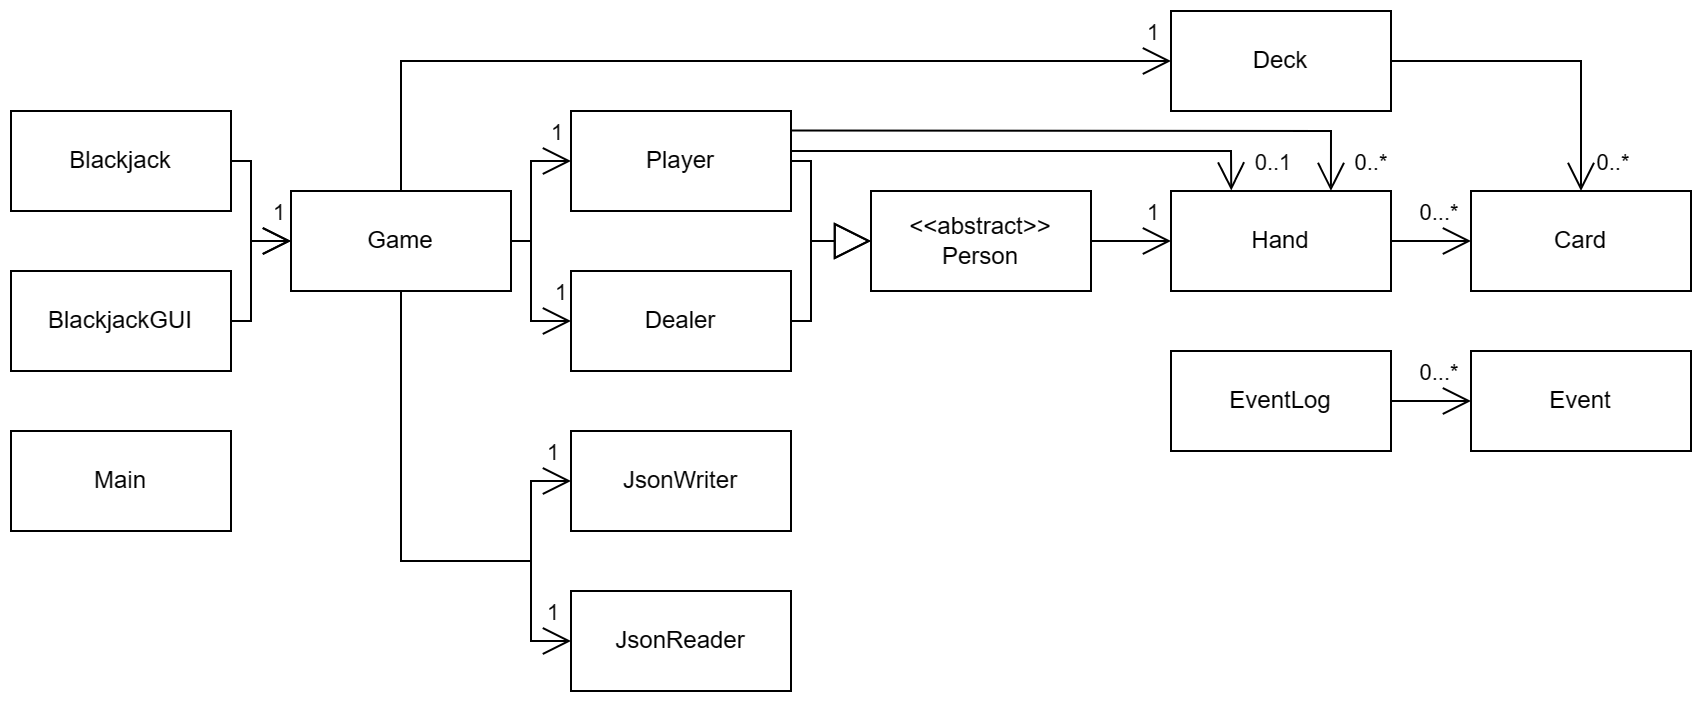

The diagram above was exported from draw.io. Its source (the exported page's mxGraphModel, read from the mxfile embedded in the PNG):
<mxGraphModel dx="1057" dy="594" grid="1" gridSize="10" guides="1" tooltips="1" connect="1" arrows="1" fold="1" page="1" pageScale="1" pageWidth="1600" pageHeight="900" math="0" shadow="0">
  <root>
    <mxCell id="0" />
    <mxCell id="1" parent="0" />
    <mxCell id="4wwnCDVsDWnoo-qpP8s6-5" value="Player" style="html=1;whiteSpace=wrap;" parent="1" vertex="1">
      <mxGeometry x="320" y="90" width="110" height="50" as="geometry" />
    </mxCell>
    <mxCell id="4wwnCDVsDWnoo-qpP8s6-6" value="Dealer" style="html=1;whiteSpace=wrap;" parent="1" vertex="1">
      <mxGeometry x="320" y="170" width="110" height="50" as="geometry" />
    </mxCell>
    <mxCell id="4wwnCDVsDWnoo-qpP8s6-7" value="Hand" style="html=1;whiteSpace=wrap;" parent="1" vertex="1">
      <mxGeometry x="620" y="130" width="110" height="50" as="geometry" />
    </mxCell>
    <mxCell id="4wwnCDVsDWnoo-qpP8s6-8" value="Card" style="html=1;whiteSpace=wrap;" parent="1" vertex="1">
      <mxGeometry x="770" y="130" width="110" height="50" as="geometry" />
    </mxCell>
    <mxCell id="4wwnCDVsDWnoo-qpP8s6-9" value="Deck" style="html=1;whiteSpace=wrap;" parent="1" vertex="1">
      <mxGeometry x="620" y="40" width="110" height="50" as="geometry" />
    </mxCell>
    <mxCell id="4wwnCDVsDWnoo-qpP8s6-11" value="Game" style="html=1;whiteSpace=wrap;" parent="1" vertex="1">
      <mxGeometry x="180" y="130" width="110" height="50" as="geometry" />
    </mxCell>
    <mxCell id="4wwnCDVsDWnoo-qpP8s6-16" value="" style="endArrow=block;endSize=16;endFill=0;html=1;rounded=0;exitX=0.5;exitY=0;exitDx=0;exitDy=0;" parent="1" source="4wwnCDVsDWnoo-qpP8s6-4" edge="1">
      <mxGeometry width="160" relative="1" as="geometry">
        <mxPoint x="330" y="260" as="sourcePoint" />
        <mxPoint x="550" y="170" as="targetPoint" />
      </mxGeometry>
    </mxCell>
    <mxCell id="4wwnCDVsDWnoo-qpP8s6-4" value="&amp;lt;&amp;lt;abstract&amp;gt;&amp;gt;&lt;br&gt;Person" style="html=1;whiteSpace=wrap;" parent="1" vertex="1">
      <mxGeometry x="470" y="130" width="110" height="50" as="geometry" />
    </mxCell>
    <mxCell id="4wwnCDVsDWnoo-qpP8s6-27" value="" style="endArrow=open;endFill=1;endSize=12;html=1;rounded=0;entryX=0;entryY=0.5;entryDx=0;entryDy=0;exitX=1;exitY=0.5;exitDx=0;exitDy=0;" parent="1" source="4wwnCDVsDWnoo-qpP8s6-4" target="4wwnCDVsDWnoo-qpP8s6-7" edge="1">
      <mxGeometry width="160" relative="1" as="geometry">
        <mxPoint x="630" y="260" as="sourcePoint" />
        <mxPoint x="730" y="154.5" as="targetPoint" />
      </mxGeometry>
    </mxCell>
    <mxCell id="4wwnCDVsDWnoo-qpP8s6-32" value="1" style="edgeLabel;html=1;align=center;verticalAlign=middle;resizable=0;points=[];" parent="4wwnCDVsDWnoo-qpP8s6-27" vertex="1" connectable="0">
      <mxGeometry x="0.6888" y="1" relative="1" as="geometry">
        <mxPoint x="-4" y="-14" as="offset" />
      </mxGeometry>
    </mxCell>
    <mxCell id="4wwnCDVsDWnoo-qpP8s6-33" value="" style="endArrow=open;endFill=1;endSize=12;html=1;rounded=0;entryX=0;entryY=0.5;entryDx=0;entryDy=0;exitX=1;exitY=0.5;exitDx=0;exitDy=0;" parent="1" source="4wwnCDVsDWnoo-qpP8s6-7" target="4wwnCDVsDWnoo-qpP8s6-8" edge="1">
      <mxGeometry width="160" relative="1" as="geometry">
        <mxPoint x="790" y="155" as="sourcePoint" />
        <mxPoint x="930" y="154.71" as="targetPoint" />
      </mxGeometry>
    </mxCell>
    <mxCell id="4wwnCDVsDWnoo-qpP8s6-35" value="0...*" style="edgeLabel;html=1;align=center;verticalAlign=middle;resizable=0;points=[];" parent="4wwnCDVsDWnoo-qpP8s6-33" vertex="1" connectable="0">
      <mxGeometry x="0.791" y="2" relative="1" as="geometry">
        <mxPoint x="-13" y="-13" as="offset" />
      </mxGeometry>
    </mxCell>
    <mxCell id="4wwnCDVsDWnoo-qpP8s6-37" value="" style="endArrow=open;endFill=1;endSize=12;html=1;rounded=0;exitX=1;exitY=0.5;exitDx=0;exitDy=0;entryX=0.5;entryY=0;entryDx=0;entryDy=0;" parent="1" source="4wwnCDVsDWnoo-qpP8s6-9" target="4wwnCDVsDWnoo-qpP8s6-8" edge="1">
      <mxGeometry width="160" relative="1" as="geometry">
        <mxPoint x="590" y="54.709999999999994" as="sourcePoint" />
        <mxPoint x="750" y="54.709999999999994" as="targetPoint" />
        <Array as="points">
          <mxPoint x="825" y="65" />
        </Array>
      </mxGeometry>
    </mxCell>
    <mxCell id="4wwnCDVsDWnoo-qpP8s6-38" value="0..*" style="edgeLabel;html=1;align=center;verticalAlign=middle;resizable=0;points=[];" parent="4wwnCDVsDWnoo-qpP8s6-37" vertex="1" connectable="0">
      <mxGeometry x="0.7834" y="1" relative="1" as="geometry">
        <mxPoint x="14" y="2" as="offset" />
      </mxGeometry>
    </mxCell>
    <mxCell id="4wwnCDVsDWnoo-qpP8s6-40" value="" style="endArrow=open;endFill=1;endSize=12;html=1;rounded=0;entryX=0;entryY=0.5;entryDx=0;entryDy=0;exitX=1;exitY=0.5;exitDx=0;exitDy=0;" parent="1" source="4wwnCDVsDWnoo-qpP8s6-11" target="4wwnCDVsDWnoo-qpP8s6-6" edge="1">
      <mxGeometry width="160" relative="1" as="geometry">
        <mxPoint x="495" y="350" as="sourcePoint" />
        <mxPoint x="655" y="350" as="targetPoint" />
        <Array as="points">
          <mxPoint x="300" y="155" />
          <mxPoint x="300" y="170" />
          <mxPoint x="300" y="195" />
        </Array>
      </mxGeometry>
    </mxCell>
    <mxCell id="4wwnCDVsDWnoo-qpP8s6-47" value="1" style="edgeLabel;html=1;align=center;verticalAlign=middle;resizable=0;points=[];" parent="4wwnCDVsDWnoo-qpP8s6-40" vertex="1" connectable="0">
      <mxGeometry x="0.8381" y="1" relative="1" as="geometry">
        <mxPoint y="-14" as="offset" />
      </mxGeometry>
    </mxCell>
    <mxCell id="4wwnCDVsDWnoo-qpP8s6-42" value="" style="endArrow=open;endFill=1;endSize=12;html=1;rounded=0;entryX=0;entryY=0.5;entryDx=0;entryDy=0;exitX=0.5;exitY=0;exitDx=0;exitDy=0;" parent="1" source="4wwnCDVsDWnoo-qpP8s6-11" target="4wwnCDVsDWnoo-qpP8s6-9" edge="1">
      <mxGeometry width="160" relative="1" as="geometry">
        <mxPoint x="340" y="14.710000000000008" as="sourcePoint" />
        <mxPoint x="500" y="14.710000000000008" as="targetPoint" />
        <Array as="points">
          <mxPoint x="235" y="65" />
        </Array>
      </mxGeometry>
    </mxCell>
    <mxCell id="QNyYyRArYZCbF5Ukdghc-5" value="1" style="edgeLabel;html=1;align=center;verticalAlign=middle;resizable=0;points=[];" parent="4wwnCDVsDWnoo-qpP8s6-42" vertex="1" connectable="0">
      <mxGeometry x="0.9552" y="5" relative="1" as="geometry">
        <mxPoint y="-10" as="offset" />
      </mxGeometry>
    </mxCell>
    <mxCell id="4wwnCDVsDWnoo-qpP8s6-43" value="" style="endArrow=block;endSize=16;endFill=0;html=1;rounded=0;exitX=1;exitY=0.5;exitDx=0;exitDy=0;entryX=0;entryY=0.5;entryDx=0;entryDy=0;" parent="1" source="4wwnCDVsDWnoo-qpP8s6-6" target="4wwnCDVsDWnoo-qpP8s6-4" edge="1">
      <mxGeometry width="160" relative="1" as="geometry">
        <mxPoint x="450" y="230" as="sourcePoint" />
        <mxPoint x="610" y="230" as="targetPoint" />
        <Array as="points">
          <mxPoint x="440" y="195" />
          <mxPoint x="440" y="155" />
        </Array>
      </mxGeometry>
    </mxCell>
    <mxCell id="4wwnCDVsDWnoo-qpP8s6-44" value="" style="endArrow=block;endSize=16;endFill=0;html=1;rounded=0;entryX=0;entryY=0.5;entryDx=0;entryDy=0;exitX=1;exitY=0.5;exitDx=0;exitDy=0;" parent="1" source="4wwnCDVsDWnoo-qpP8s6-5" target="4wwnCDVsDWnoo-qpP8s6-4" edge="1">
      <mxGeometry width="160" relative="1" as="geometry">
        <mxPoint x="280" y="154.70999999999998" as="sourcePoint" />
        <mxPoint x="440" y="154.70999999999998" as="targetPoint" />
        <Array as="points">
          <mxPoint x="440" y="115" />
          <mxPoint x="440" y="155" />
        </Array>
      </mxGeometry>
    </mxCell>
    <mxCell id="4wwnCDVsDWnoo-qpP8s6-49" value="JsonReader" style="html=1;whiteSpace=wrap;" parent="1" vertex="1">
      <mxGeometry x="320" y="330" width="110" height="50" as="geometry" />
    </mxCell>
    <mxCell id="4wwnCDVsDWnoo-qpP8s6-50" value="JsonWriter" style="html=1;whiteSpace=wrap;" parent="1" vertex="1">
      <mxGeometry x="320" y="250" width="110" height="50" as="geometry" />
    </mxCell>
    <mxCell id="4wwnCDVsDWnoo-qpP8s6-58" value="BlackjackGUI" style="html=1;whiteSpace=wrap;" parent="1" vertex="1">
      <mxGeometry x="40" y="170" width="110" height="50" as="geometry" />
    </mxCell>
    <mxCell id="4wwnCDVsDWnoo-qpP8s6-59" value="Blackjack" style="html=1;whiteSpace=wrap;" parent="1" vertex="1">
      <mxGeometry x="40" y="90" width="110" height="50" as="geometry" />
    </mxCell>
    <mxCell id="4wwnCDVsDWnoo-qpP8s6-67" value="" style="endArrow=open;endFill=1;endSize=12;html=1;rounded=0;entryX=0;entryY=0.5;entryDx=0;entryDy=0;exitX=1;exitY=0.5;exitDx=0;exitDy=0;" parent="1" source="4wwnCDVsDWnoo-qpP8s6-11" target="4wwnCDVsDWnoo-qpP8s6-5" edge="1">
      <mxGeometry width="160" relative="1" as="geometry">
        <mxPoint x="290" y="150" as="sourcePoint" />
        <mxPoint x="320" y="110" as="targetPoint" />
        <Array as="points">
          <mxPoint x="300" y="155" />
          <mxPoint x="300" y="115" />
        </Array>
      </mxGeometry>
    </mxCell>
    <mxCell id="4wwnCDVsDWnoo-qpP8s6-68" value="1" style="edgeLabel;html=1;align=center;verticalAlign=middle;resizable=0;points=[];" parent="4wwnCDVsDWnoo-qpP8s6-67" vertex="1" connectable="0">
      <mxGeometry x="0.8254" relative="1" as="geometry">
        <mxPoint x="-2" y="-15" as="offset" />
      </mxGeometry>
    </mxCell>
    <mxCell id="4wwnCDVsDWnoo-qpP8s6-69" value="" style="endArrow=open;endFill=1;endSize=12;html=1;rounded=0;exitX=0.5;exitY=1;exitDx=0;exitDy=0;entryX=0;entryY=0.5;entryDx=0;entryDy=0;" parent="1" source="4wwnCDVsDWnoo-qpP8s6-11" target="4wwnCDVsDWnoo-qpP8s6-49" edge="1">
      <mxGeometry width="160" relative="1" as="geometry">
        <mxPoint x="290" y="315" as="sourcePoint" />
        <mxPoint x="270" y="390" as="targetPoint" />
        <Array as="points">
          <mxPoint x="235" y="315" />
          <mxPoint x="300" y="315" />
          <mxPoint x="300" y="330" />
          <mxPoint x="300" y="355" />
        </Array>
      </mxGeometry>
    </mxCell>
    <mxCell id="4wwnCDVsDWnoo-qpP8s6-70" value="1" style="edgeLabel;html=1;align=center;verticalAlign=middle;resizable=0;points=[];" parent="4wwnCDVsDWnoo-qpP8s6-69" vertex="1" connectable="0">
      <mxGeometry x="0.8381" y="1" relative="1" as="geometry">
        <mxPoint x="9" y="-14" as="offset" />
      </mxGeometry>
    </mxCell>
    <mxCell id="4wwnCDVsDWnoo-qpP8s6-71" value="" style="endArrow=open;endFill=1;endSize=12;html=1;rounded=0;entryX=0;entryY=0.5;entryDx=0;entryDy=0;exitX=0.5;exitY=1;exitDx=0;exitDy=0;" parent="1" source="4wwnCDVsDWnoo-qpP8s6-11" target="4wwnCDVsDWnoo-qpP8s6-50" edge="1">
      <mxGeometry width="160" relative="1" as="geometry">
        <mxPoint x="240" y="315" as="sourcePoint" />
        <mxPoint x="250" y="260" as="targetPoint" />
        <Array as="points">
          <mxPoint x="235" y="315" />
          <mxPoint x="300" y="315" />
          <mxPoint x="300" y="275" />
        </Array>
      </mxGeometry>
    </mxCell>
    <mxCell id="4wwnCDVsDWnoo-qpP8s6-72" value="1" style="edgeLabel;html=1;align=center;verticalAlign=middle;resizable=0;points=[];" parent="4wwnCDVsDWnoo-qpP8s6-71" vertex="1" connectable="0">
      <mxGeometry x="0.8254" relative="1" as="geometry">
        <mxPoint x="10" y="-18" as="offset" />
      </mxGeometry>
    </mxCell>
    <mxCell id="4wwnCDVsDWnoo-qpP8s6-74" value="" style="endArrow=open;endFill=1;endSize=12;html=1;rounded=0;entryX=0;entryY=0.5;entryDx=0;entryDy=0;exitX=1;exitY=0.5;exitDx=0;exitDy=0;" parent="1" source="4wwnCDVsDWnoo-qpP8s6-59" target="4wwnCDVsDWnoo-qpP8s6-11" edge="1">
      <mxGeometry width="160" relative="1" as="geometry">
        <mxPoint x="80" y="60" as="sourcePoint" />
        <mxPoint x="165" y="155" as="targetPoint" />
        <Array as="points">
          <mxPoint x="160" y="115" />
          <mxPoint x="160" y="155" />
        </Array>
      </mxGeometry>
    </mxCell>
    <mxCell id="4wwnCDVsDWnoo-qpP8s6-75" value="1" style="edgeLabel;html=1;align=center;verticalAlign=middle;resizable=0;points=[];" parent="4wwnCDVsDWnoo-qpP8s6-74" vertex="1" connectable="0">
      <mxGeometry x="0.8254" relative="1" as="geometry">
        <mxPoint x="-1" y="-15" as="offset" />
      </mxGeometry>
    </mxCell>
    <mxCell id="4wwnCDVsDWnoo-qpP8s6-76" value="" style="endArrow=open;endFill=1;endSize=12;html=1;rounded=0;exitX=1;exitY=0.5;exitDx=0;exitDy=0;entryX=0;entryY=0.5;entryDx=0;entryDy=0;" parent="1" source="4wwnCDVsDWnoo-qpP8s6-58" target="4wwnCDVsDWnoo-qpP8s6-11" edge="1">
      <mxGeometry width="160" relative="1" as="geometry">
        <mxPoint x="90" y="300" as="sourcePoint" />
        <mxPoint x="120" y="465" as="targetPoint" />
        <Array as="points">
          <mxPoint x="160" y="195" />
          <mxPoint x="160" y="155" />
        </Array>
      </mxGeometry>
    </mxCell>
    <mxCell id="4wwnCDVsDWnoo-qpP8s6-77" value="1" style="edgeLabel;html=1;align=center;verticalAlign=middle;resizable=0;points=[];" parent="4wwnCDVsDWnoo-qpP8s6-76" vertex="1" connectable="0">
      <mxGeometry x="0.8254" relative="1" as="geometry">
        <mxPoint x="-1" y="-15" as="offset" />
      </mxGeometry>
    </mxCell>
    <mxCell id="4wwnCDVsDWnoo-qpP8s6-78" value="" style="endArrow=open;endFill=1;endSize=12;html=1;rounded=0;exitX=1.001;exitY=0.399;exitDx=0;exitDy=0;exitPerimeter=0;entryX=0.274;entryY=-0.005;entryDx=0;entryDy=0;entryPerimeter=0;" parent="1" source="4wwnCDVsDWnoo-qpP8s6-5" target="4wwnCDVsDWnoo-qpP8s6-7" edge="1">
      <mxGeometry width="160" relative="1" as="geometry">
        <mxPoint x="440" y="110" as="sourcePoint" />
        <mxPoint x="660" y="120" as="targetPoint" />
        <Array as="points">
          <mxPoint x="650" y="110" />
        </Array>
      </mxGeometry>
    </mxCell>
    <mxCell id="4wwnCDVsDWnoo-qpP8s6-80" value="0..1" style="edgeLabel;html=1;align=center;verticalAlign=middle;resizable=0;points=[];" parent="4wwnCDVsDWnoo-qpP8s6-78" vertex="1" connectable="0">
      <mxGeometry x="0.9267" relative="1" as="geometry">
        <mxPoint x="20" y="-6" as="offset" />
      </mxGeometry>
    </mxCell>
    <mxCell id="4wwnCDVsDWnoo-qpP8s6-81" value="Event" style="html=1;whiteSpace=wrap;" parent="1" vertex="1">
      <mxGeometry x="770" y="210" width="110" height="50" as="geometry" />
    </mxCell>
    <mxCell id="4wwnCDVsDWnoo-qpP8s6-82" value="EventLog" style="html=1;whiteSpace=wrap;" parent="1" vertex="1">
      <mxGeometry x="620" y="210" width="110" height="50" as="geometry" />
    </mxCell>
    <mxCell id="QNyYyRArYZCbF5Ukdghc-2" value="" style="endArrow=open;endFill=1;endSize=12;html=1;rounded=0;entryX=0;entryY=0.5;entryDx=0;entryDy=0;exitX=1;exitY=0.5;exitDx=0;exitDy=0;" parent="1" source="4wwnCDVsDWnoo-qpP8s6-82" target="4wwnCDVsDWnoo-qpP8s6-81" edge="1">
      <mxGeometry width="160" relative="1" as="geometry">
        <mxPoint x="730" y="234.5" as="sourcePoint" />
        <mxPoint x="790" y="234.5" as="targetPoint" />
      </mxGeometry>
    </mxCell>
    <mxCell id="QNyYyRArYZCbF5Ukdghc-3" value="0...*" style="edgeLabel;html=1;align=center;verticalAlign=middle;resizable=0;points=[];" parent="QNyYyRArYZCbF5Ukdghc-2" vertex="1" connectable="0">
      <mxGeometry x="0.791" y="2" relative="1" as="geometry">
        <mxPoint x="-13" y="-13" as="offset" />
      </mxGeometry>
    </mxCell>
    <mxCell id="QNyYyRArYZCbF5Ukdghc-6" value="" style="endArrow=open;endFill=1;endSize=12;html=1;rounded=0;entryX=0.727;entryY=0;entryDx=0;entryDy=0;exitX=1.004;exitY=0.195;exitDx=0;exitDy=0;exitPerimeter=0;entryPerimeter=0;" parent="1" source="4wwnCDVsDWnoo-qpP8s6-5" target="4wwnCDVsDWnoo-qpP8s6-7" edge="1">
      <mxGeometry width="160" relative="1" as="geometry">
        <mxPoint x="550" y="100" as="sourcePoint" />
        <mxPoint x="710" y="100" as="targetPoint" />
        <Array as="points">
          <mxPoint x="700" y="100" />
        </Array>
      </mxGeometry>
    </mxCell>
    <mxCell id="QNyYyRArYZCbF5Ukdghc-8" value="0..*" style="edgeLabel;html=1;align=center;verticalAlign=middle;resizable=0;points=[];" parent="QNyYyRArYZCbF5Ukdghc-6" vertex="1" connectable="0">
      <mxGeometry x="0.9273" relative="1" as="geometry">
        <mxPoint x="20" y="-4" as="offset" />
      </mxGeometry>
    </mxCell>
    <mxCell id="BjcGXGsyE6BeaXTdAMxw-1" value="Main" style="html=1;whiteSpace=wrap;" vertex="1" parent="1">
      <mxGeometry x="40" y="250" width="110" height="50" as="geometry" />
    </mxCell>
  </root>
</mxGraphModel>